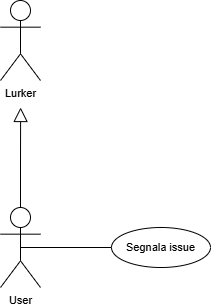

The diagram above was exported from draw.io. Its source (the exported page's mxGraphModel, read from the mxfile embedded in the PNG):
<mxGraphModel dx="1414" dy="789" grid="1" gridSize="10" guides="1" tooltips="1" connect="1" arrows="1" fold="1" page="1" pageScale="1" pageWidth="827" pageHeight="1169" math="0" shadow="0">
  <root>
    <mxCell id="0" />
    <mxCell id="1" parent="0" />
    <mxCell id="v9aTdKNRiK239Zin1d2a-6" parent="1" style="shape=umlActor;verticalLabelPosition=bottom;verticalAlign=top;html=1;outlineConnect=0;fontStyle=0;fontSize=11;labelBackgroundColor=none;fillColor=none;" value="Lurker" vertex="1">
      <mxGeometry height="80" width="40" x="360" y="43" as="geometry" />
    </mxCell>
    <mxCell id="cYVHGsC0G32KKOWDv23E-1" edge="1" parent="1" source="cYVHGsC0G32KKOWDv23E-3" style="rounded=0;orthogonalLoop=1;jettySize=auto;html=1;exitX=0.5;exitY=0.5;exitDx=0;exitDy=0;exitPerimeter=0;entryX=0;entryY=0.5;entryDx=0;entryDy=0;fontStyle=0;fontSize=11;endArrow=none;endFill=0;labelBackgroundColor=default;" target="cYVHGsC0G32KKOWDv23E-4">
      <mxGeometry relative="1" as="geometry" />
    </mxCell>
    <mxCell id="cYVHGsC0G32KKOWDv23E-2" edge="1" parent="1" source="cYVHGsC0G32KKOWDv23E-3" style="edgeStyle=orthogonalEdgeStyle;rounded=0;orthogonalLoop=1;jettySize=auto;html=1;exitX=0.5;exitY=0;exitDx=0;exitDy=0;exitPerimeter=0;endArrow=block;endFill=0;labelBackgroundColor=default;curved=0;endSize=12;fontStyle=0;fontSize=11;">
      <mxGeometry relative="1" as="geometry">
        <mxPoint x="380.1212121212121" y="150" as="targetPoint" />
      </mxGeometry>
    </mxCell>
    <mxCell id="cYVHGsC0G32KKOWDv23E-3" parent="1" style="shape=umlActor;verticalLabelPosition=bottom;verticalAlign=top;html=1;outlineConnect=0;fontStyle=0;fontSize=11;labelBackgroundColor=none;fillColor=none;" value="User" vertex="1">
      <mxGeometry height="80" width="40" x="360" y="250" as="geometry" />
    </mxCell>
    <mxCell id="cYVHGsC0G32KKOWDv23E-4" parent="1" style="ellipse;whiteSpace=wrap;html=1;align=center;fontStyle=0;fontSize=11;labelBackgroundColor=none;fillColor=none;" value="Segnala issue" vertex="1">
      <mxGeometry height="40" width="99" x="471" y="270" as="geometry" />
    </mxCell>
  </root>
</mxGraphModel>